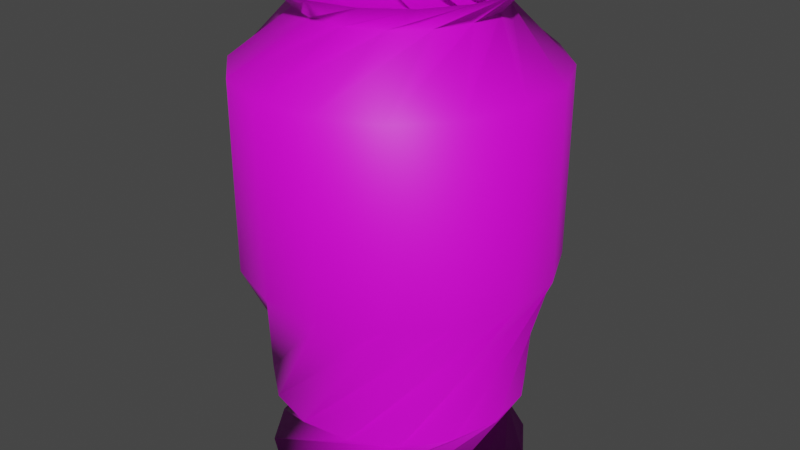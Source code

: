 # Source: trophy.blend  (saved by Blender 3.5.10; exported with 4.5.12 LTS)
import bpy
from mathutils import Matrix  # noqa: F401  (used for matrix-valued properties, if any)

bpy.ops.wm.read_factory_settings(use_empty=True)
scene = bpy.context.scene
scene.name = 'Scene'

# ---- collections
col_collection = bpy.data.collections.new('Collection'); scene.collection.children.link(col_collection)

# ---- images (referenced by path relative to the original .blend; pixels are not part of the script)
import os
ASSET_DIR = os.environ.get("B2B_ASSET_DIR", "")  # directory of the original .blend (textures are referenced by path, not embedded)
HERE = os.path.dirname(os.path.abspath(__file__))  # packed textures are extracted next to this script under _unpacked/

def load_image(name, relpath, width, height, colorspace="sRGB"):
    """Load a texture the original file referenced (path relative to the .blend, or extracted next to this script)."""
    p = next((c for c in (os.path.join(HERE, relpath), os.path.join(ASSET_DIR, relpath)) if relpath and os.path.exists(c)), "")
    if p:
        img = bpy.data.images.load(p, check_existing=True)
        img.name = name
    else:  # same state as the original file: an image datablock whose file is absent (Cycles renders it pink)
        img = bpy.data.images.new(name, width, height)
        img.source = "FILE"
        img.filepath = "//" + (relpath or name)
    img.colorspace_settings.name = colorspace
    return img
img_circle_base_color = load_image('Circle Base Color', '', 1024, 1024, 'sRGB')

# ---- materials (node trees are filled in below, after node groups)
mat_material_001 = bpy.data.materials.new('Material.001')
mat_material_001.use_transparent_shadow = False

# ---- material node trees
mat_material_001.use_nodes = True; mat_material_001.node_tree.nodes.clear()
_N = mat_material_001.node_tree.nodes; _L = mat_material_001.node_tree.links
n0 = _N.new('ShaderNodeBsdfPrincipled'); n0.name = 'Principled BSDF'; n0.location = (10, 300)
n0.distribution = 'GGX'
n0.subsurface_method = 'RANDOM_WALK_SKIN'
n0.inputs[3].default_value = 1.45
n0.inputs[27].default_value = (0.0, 0.0, 0.0, 1.0)
n0.inputs[28].default_value = 1.0
n1 = _N.new('ShaderNodeOutputMaterial'); n1.name = 'Material Output'; n1.location = (300, 300)
n2 = _N.new('ShaderNodeTexImage'); n2.name = 'Image Texture'; n2.location = (-280, 275)
n2.image = img_circle_base_color
_L.new(n0.outputs[0], n1.inputs[0])
_L.new(n2.outputs[0], n0.inputs[0])
n1.is_active_output = True

# ---- world
world_world = bpy.data.worlds.new('World'); scene.world = world_world
world_world.use_nodes = True; world_world.node_tree.nodes.clear()
_N = world_world.node_tree.nodes; _L = world_world.node_tree.links
n0 = _N.new('ShaderNodeOutputWorld'); n0.name = 'World Output'; n0.location = (300, 300)
n1 = _N.new('ShaderNodeBackground'); n1.name = 'Background'; n1.location = (10, 300)
n1.inputs[0].default_value = (0.05088, 0.05088, 0.05088, 1.0)
_L.new(n1.outputs[0], n0.inputs[0])
n0.is_active_output = True
world_world.color = (0.05088, 0.05088, 0.05088)
world_world.use_sun_shadow = False
world_world.sun_shadow_jitter_overblur = 0.0

# ---- meshes
me_circle = bpy.data.meshes.new('Circle')
me_circle.from_pydata([(1.0, 0.0, 0.0), (1.0, 0.0, 0.0), (0.08807, 0.9748, 0.6188), (-0.6836, 0.9604, 1.681), (-0.6836, 0.9604, 3.104), (-0.5989, 0.404, 3.531), (-0.8357, 0.3219, 3.711)], [(0, 1), (1, 2), (2, 3), (3, 4), (4, 5), (5, 6)], [])
_uv = me_circle.uv_layers.new(name='UVMap')
_uv.uv.foreach_set('vector', [])
me_circle.materials.append(mat_material_001)
me_circle.update()

# ---- objects
ob_circle = bpy.data.objects.new('Circle', me_circle)

# ---- transforms, parenting, visibility, modifiers, constraints
ob_circle.location = (0.0, 0.0, 0.0)
_m = ob_circle.modifiers.new('Screw', 'SCREW')

# ---- collection membership
col_collection.objects.link(ob_circle)

# ---- scene / render settings (as saved in the file)
scene.frame_start = 1; scene.frame_end = 250; scene.frame_set(114)
scene.render.engine = 'BLENDER_EEVEE_NEXT'
scene.cycles.sampling_pattern = 'TABULATED_SOBOL'
scene.view_settings.view_transform = 'Filmic'
bpy.context.view_layer.update()

# ---- added for rendering (the .blend has no active camera and no usable light): camera, sun
cam_auto = bpy.data.cameras.new('AutoCamera')
cam_auto.lens = 50.0
cam_auto.sensor_width = 36.0
cam_auto.clip_end = 1000.0
ob_auto_camera = bpy.data.objects.new('AutoCamera', cam_auto)
scene.collection.objects.link(ob_auto_camera)
ob_auto_camera.location = (4.58748, -5.50498, 5.52561)
ob_auto_camera.rotation_euler = (1.09748, -7.21219e-08, 0.694738)
scene.camera = ob_auto_camera
light_auto_sun = bpy.data.lights.new('AutoSun', 'SUN')
light_auto_sun.energy = 3.0
light_auto_sun.angle = 0.0523599
ob_auto_sun = bpy.data.objects.new('AutoSun', light_auto_sun)
scene.collection.objects.link(ob_auto_sun)
ob_auto_sun.rotation_euler = (0.872665, 0.174533, 0.523599)
bpy.context.view_layer.update()
